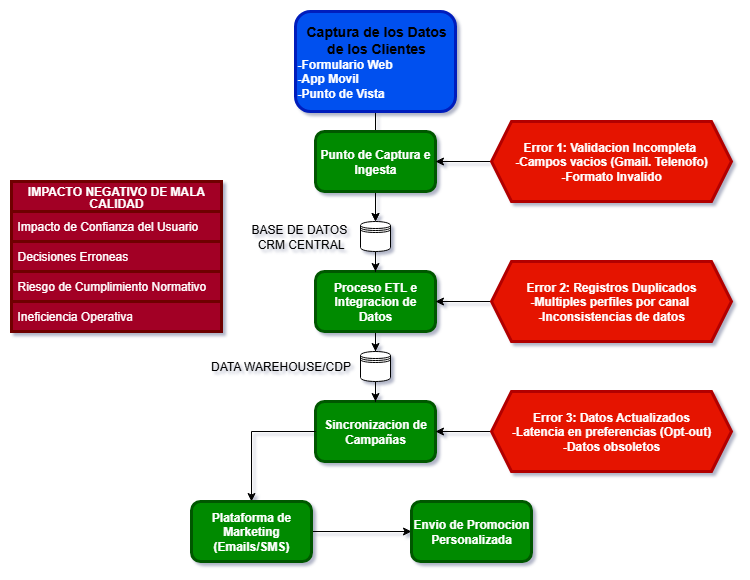

The diagram above was exported from draw.io. Its source (the exported page's mxGraphModel, read from the mxfile embedded in the PNG):
<mxGraphModel dx="969" dy="554" grid="1" gridSize="10" guides="1" tooltips="1" connect="1" arrows="1" fold="1" page="1" pageScale="1" pageWidth="827" pageHeight="1169" math="0" shadow="0">
  <root>
    <mxCell id="0" />
    <mxCell id="1" parent="0" />
    <mxCell id="2" value="" style="edgeStyle=orthogonalEdgeStyle;rounded=0;orthogonalLoop=1;jettySize=auto;html=1;" edge="1" source="3" target="10" parent="1">
      <mxGeometry relative="1" as="geometry" />
    </mxCell>
    <mxCell id="3" value="&lt;div style=&quot;text-align: center;&quot;&gt;&lt;span style=&quot;background-color: transparent; color: light-dark(rgb(0, 0, 0), rgb(255, 255, 255));&quot;&gt;&lt;b&gt;&lt;font style=&quot;font-size: 14px;&quot;&gt;Captura de los Datos de los Clientes&lt;/font&gt;&lt;/b&gt;&lt;/span&gt;&lt;/div&gt;&lt;div style=&quot;&quot;&gt;&lt;span style=&quot;background-color: transparent;&quot;&gt;&lt;font&gt;&lt;b&gt;-Formulario Web&lt;/b&gt;&lt;/font&gt;&lt;/span&gt;&lt;/div&gt;&lt;div&gt;&lt;font&gt;&lt;b&gt;-App Movil&lt;/b&gt;&lt;/font&gt;&lt;/div&gt;&lt;div&gt;&lt;font&gt;&lt;b&gt;-Punto de Vista&lt;/b&gt;&lt;/font&gt;&lt;/div&gt;" style="rounded=1;whiteSpace=wrap;html=1;align=left;fillColor=#0050ef;fontColor=#ffffff;strokeColor=light-dark(#001DBC,#0000FF);strokeWidth=3;" vertex="1" parent="1">
      <mxGeometry x="334" y="10" width="160" height="100" as="geometry" />
    </mxCell>
    <mxCell id="4" value="" style="edgeStyle=orthogonalEdgeStyle;rounded=0;orthogonalLoop=1;jettySize=auto;html=1;" edge="1" source="5" target="10" parent="1">
      <mxGeometry relative="1" as="geometry" />
    </mxCell>
    <mxCell id="5" value="Punto de Captura e Ingesta" style="rounded=1;whiteSpace=wrap;html=1;strokeWidth=3;fillColor=#008a00;fontColor=#ffffff;strokeColor=light-dark(#005700,#003300);fontStyle=1" vertex="1" parent="1">
      <mxGeometry x="354" y="130" width="120" height="60" as="geometry" />
    </mxCell>
    <mxCell id="6" value="" style="edgeStyle=orthogonalEdgeStyle;rounded=0;orthogonalLoop=1;jettySize=auto;html=1;" edge="1" source="7" target="12" parent="1">
      <mxGeometry relative="1" as="geometry" />
    </mxCell>
    <mxCell id="7" value="Proceso ETL e Integracion de Datos" style="rounded=1;whiteSpace=wrap;html=1;strokeWidth=3;fillColor=#008a00;fontColor=#ffffff;strokeColor=light-dark(#005700,#003300);fontStyle=1" vertex="1" parent="1">
      <mxGeometry x="354" y="270" width="120" height="60" as="geometry" />
    </mxCell>
    <mxCell id="8" value="Sincronizacion de Campañas" style="rounded=1;whiteSpace=wrap;html=1;strokeWidth=3;fillColor=#008a00;fontColor=#ffffff;strokeColor=light-dark(#005700,#003300);fontStyle=1" vertex="1" parent="1">
      <mxGeometry x="354" y="400" width="120" height="60" as="geometry" />
    </mxCell>
    <mxCell id="9" value="" style="edgeStyle=orthogonalEdgeStyle;rounded=0;orthogonalLoop=1;jettySize=auto;html=1;" edge="1" source="10" parent="1">
      <mxGeometry relative="1" as="geometry">
        <mxPoint x="414" y="270" as="targetPoint" />
      </mxGeometry>
    </mxCell>
    <mxCell id="10" value="" style="shape=datastore;whiteSpace=wrap;html=1;" vertex="1" parent="1">
      <mxGeometry x="399" y="220" width="30" height="30" as="geometry" />
    </mxCell>
    <mxCell id="11" style="edgeStyle=orthogonalEdgeStyle;rounded=0;orthogonalLoop=1;jettySize=auto;html=1;entryX=0.5;entryY=0;entryDx=0;entryDy=0;" edge="1" source="12" target="8" parent="1">
      <mxGeometry relative="1" as="geometry" />
    </mxCell>
    <mxCell id="12" value="" style="shape=datastore;whiteSpace=wrap;html=1;" vertex="1" parent="1">
      <mxGeometry x="399" y="350" width="30" height="30" as="geometry" />
    </mxCell>
    <mxCell id="13" value="" style="endArrow=classic;html=1;rounded=0;entryX=0.5;entryY=0;entryDx=0;entryDy=0;exitX=0;exitY=0.5;exitDx=0;exitDy=0;" edge="1" source="8" target="15" parent="1">
      <mxGeometry width="50" height="50" relative="1" as="geometry">
        <mxPoint x="280" y="480" as="sourcePoint" />
        <mxPoint x="290" y="480" as="targetPoint" />
        <Array as="points">
          <mxPoint x="290" y="430" />
        </Array>
      </mxGeometry>
    </mxCell>
    <mxCell id="14" style="edgeStyle=orthogonalEdgeStyle;rounded=0;orthogonalLoop=1;jettySize=auto;html=1;entryX=0;entryY=0.5;entryDx=0;entryDy=0;" edge="1" source="15" target="16" parent="1">
      <mxGeometry relative="1" as="geometry" />
    </mxCell>
    <mxCell id="15" value="Plataforma de Marketing (Emails/SMS)" style="rounded=1;whiteSpace=wrap;html=1;strokeWidth=3;fillColor=#008a00;fontColor=#ffffff;strokeColor=light-dark(#005700,#003300);fontStyle=1" vertex="1" parent="1">
      <mxGeometry x="230" y="500" width="120" height="60" as="geometry" />
    </mxCell>
    <mxCell id="16" value="Envio de Promocion Personalizada" style="rounded=1;whiteSpace=wrap;html=1;strokeWidth=3;fillColor=#008a00;fontColor=#ffffff;strokeColor=light-dark(#005700,#003300);fontStyle=1" vertex="1" parent="1">
      <mxGeometry x="450" y="500" width="120" height="60" as="geometry" />
    </mxCell>
    <mxCell id="17" value="" style="edgeStyle=orthogonalEdgeStyle;rounded=0;orthogonalLoop=1;jettySize=auto;html=1;" edge="1" source="18" target="5" parent="1">
      <mxGeometry relative="1" as="geometry" />
    </mxCell>
    <mxCell id="18" value="Error 1: Validacion Incompleta&amp;nbsp;&lt;div&gt;-Campos vacios (Gmail. Telenofo)&lt;/div&gt;&lt;div&gt;-Formato Invalido&lt;/div&gt;" style="shape=hexagon;perimeter=hexagonPerimeter2;whiteSpace=wrap;html=1;fixedSize=1;strokeWidth=3;fillColor=#e51400;fontColor=#ffffff;strokeColor=light-dark(#B20000,#B20000);fontStyle=1" vertex="1" parent="1">
      <mxGeometry x="530" y="120" width="240" height="80" as="geometry" />
    </mxCell>
    <mxCell id="19" value="" style="edgeStyle=orthogonalEdgeStyle;rounded=0;orthogonalLoop=1;jettySize=auto;html=1;" edge="1" source="20" target="7" parent="1">
      <mxGeometry relative="1" as="geometry" />
    </mxCell>
    <mxCell id="20" value="Error 2: Registros Duplicados&lt;div&gt;-Multiples perfiles por canal&amp;nbsp;&lt;/div&gt;&lt;div&gt;-Inconsistencias de datos&lt;/div&gt;" style="shape=hexagon;perimeter=hexagonPerimeter2;whiteSpace=wrap;html=1;fixedSize=1;strokeWidth=3;fillColor=#e51400;fontColor=#ffffff;strokeColor=light-dark(#B20000,#B20000);fontStyle=1" vertex="1" parent="1">
      <mxGeometry x="530" y="260" width="240" height="80" as="geometry" />
    </mxCell>
    <mxCell id="21" value="" style="edgeStyle=orthogonalEdgeStyle;rounded=0;orthogonalLoop=1;jettySize=auto;html=1;" edge="1" source="22" target="8" parent="1">
      <mxGeometry relative="1" as="geometry" />
    </mxCell>
    <mxCell id="22" value="Error 3: Datos Actualizados&lt;div&gt;-Latencia en preferencias (Opt-out)&lt;/div&gt;&lt;div&gt;-Datos obsoletos&lt;/div&gt;" style="shape=hexagon;perimeter=hexagonPerimeter2;whiteSpace=wrap;html=1;fixedSize=1;strokeWidth=3;fillColor=#e51400;fontColor=#ffffff;strokeColor=light-dark(#B20000,#B20000);fontStyle=1" vertex="1" parent="1">
      <mxGeometry x="530" y="390" width="240" height="80" as="geometry" />
    </mxCell>
    <mxCell id="23" value="BASE DE DATOS&amp;nbsp;&lt;div&gt;CRM CENTRAL&lt;/div&gt;" style="text;html=1;align=center;verticalAlign=middle;resizable=0;points=[];autosize=1;strokeColor=none;fillColor=none;" vertex="1" parent="1">
      <mxGeometry x="279" y="215" width="120" height="40" as="geometry" />
    </mxCell>
    <mxCell id="24" value="DATA WAREHOUSE/CDP" style="text;html=1;align=center;verticalAlign=middle;resizable=0;points=[];autosize=1;strokeColor=none;fillColor=none;" vertex="1" parent="1">
      <mxGeometry x="239" y="350" width="160" height="30" as="geometry" />
    </mxCell>
    <mxCell id="25" value="&lt;div style=&quot;line-height: 100%;&quot;&gt;IMPACTO NEGATIVO DE MALA CALIDAD&lt;/div&gt;" style="swimlane;fontStyle=1;childLayout=stackLayout;horizontal=1;startSize=30;horizontalStack=0;resizeParent=1;resizeParentMax=0;resizeLast=0;collapsible=1;marginBottom=0;whiteSpace=wrap;html=1;strokeWidth=3;fillColor=light-dark(#A20025,#FFFF33);strokeColor=light-dark(#6F0000,#666600);fontColor=#ffffff;" vertex="1" parent="1">
      <mxGeometry x="50" y="180" width="210" height="150" as="geometry" />
    </mxCell>
    <mxCell id="26" value="Impacto de Confianza del Usuario" style="text;strokeColor=light-dark(#6F0000,#666600);fillColor=light-dark(#A20025,#FFFFCC);align=left;verticalAlign=middle;spacingLeft=4;spacingRight=4;overflow=hidden;points=[[0,0.5],[1,0.5]];portConstraint=eastwest;rotatable=0;whiteSpace=wrap;html=1;fontColor=#ffffff;strokeWidth=3;" vertex="1" parent="25">
      <mxGeometry y="30" width="210" height="30" as="geometry" />
    </mxCell>
    <mxCell id="27" value="Decisiones Erroneas" style="text;strokeColor=light-dark(#6F0000,#666600);fillColor=light-dark(#A20025,#FFFFCC);align=left;verticalAlign=middle;spacingLeft=4;spacingRight=4;overflow=hidden;points=[[0,0.5],[1,0.5]];portConstraint=eastwest;rotatable=0;whiteSpace=wrap;html=1;fontColor=#ffffff;strokeWidth=3;" vertex="1" parent="25">
      <mxGeometry y="60" width="210" height="30" as="geometry" />
    </mxCell>
    <mxCell id="28" value="Riesgo de Cumplimiento Normativo" style="text;strokeColor=light-dark(#6F0000,#666600);fillColor=light-dark(#A20025,#FFFFCC);align=left;verticalAlign=middle;spacingLeft=4;spacingRight=4;overflow=hidden;points=[[0,0.5],[1,0.5]];portConstraint=eastwest;rotatable=0;whiteSpace=wrap;html=1;fontColor=#ffffff;strokeWidth=3;" vertex="1" parent="25">
      <mxGeometry y="90" width="210" height="30" as="geometry" />
    </mxCell>
    <mxCell id="29" value="Ineficiencia Operativa" style="text;strokeColor=light-dark(#6F0000,#666600);fillColor=light-dark(#A20025,#FFFFCC);align=left;verticalAlign=middle;spacingLeft=4;spacingRight=4;overflow=hidden;points=[[0,0.5],[1,0.5]];portConstraint=eastwest;rotatable=0;whiteSpace=wrap;html=1;fontColor=#ffffff;strokeWidth=3;" vertex="1" parent="25">
      <mxGeometry y="120" width="210" height="30" as="geometry" />
    </mxCell>
  </root>
</mxGraphModel>